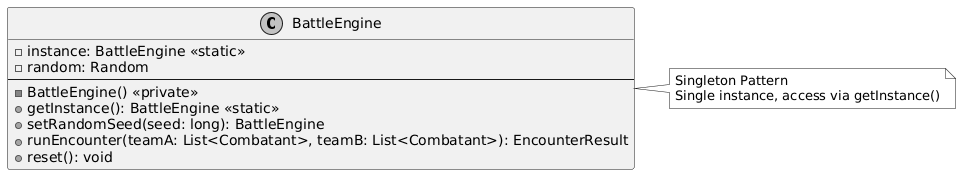

The diagram above was rendered by PlantUML. Its source (embedded in the PNG):
@startuml
skinparam monochrome true

class BattleEngine {
  - instance: BattleEngine <<static>>
  - random: Random
  --
  - BattleEngine() <<private>>
  + getInstance(): BattleEngine <<static>>
  + setRandomSeed(seed: long): BattleEngine
  + runEncounter(teamA: List<Combatant>, teamB: List<Combatant>): EncounterResult
  + reset(): void
}

note right of BattleEngine
  Singleton Pattern
  Single instance, access via getInstance()
end note
@enduml